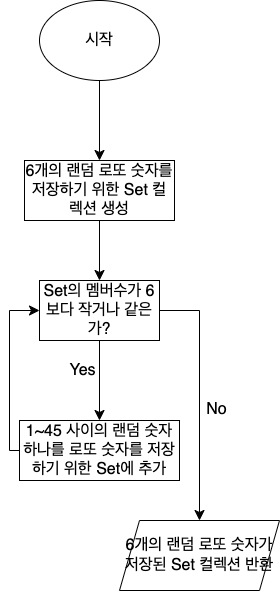

The diagram above was exported from draw.io. Its source (the exported page's mxGraphModel, read from the mxfile embedded in the PNG):
<mxGraphModel dx="468" dy="540" grid="1" gridSize="10" guides="1" tooltips="1" connect="1" arrows="1" fold="1" page="1" pageScale="1" pageWidth="827" pageHeight="1169" math="0" shadow="0">
  <root>
    <mxCell id="0" />
    <mxCell id="1" parent="0" />
    <mxCell id="etpToo4gBl-bOrjQAc6O-1" value="시작" style="ellipse;whiteSpace=wrap;html=1;fontSize=16;" parent="1" vertex="1">
      <mxGeometry x="180" y="40" width="120" height="80" as="geometry" />
    </mxCell>
    <mxCell id="etpToo4gBl-bOrjQAc6O-2" value="" style="endArrow=classic;html=1;rounded=0;fontSize=12;startSize=8;endSize=8;curved=1;exitX=0.5;exitY=1;exitDx=0;exitDy=0;" parent="1" source="etpToo4gBl-bOrjQAc6O-1" edge="1">
      <mxGeometry width="50" height="50" relative="1" as="geometry">
        <mxPoint x="340" y="380" as="sourcePoint" />
        <mxPoint x="240" y="200" as="targetPoint" />
      </mxGeometry>
    </mxCell>
    <mxCell id="etpToo4gBl-bOrjQAc6O-3" value="6개의 랜덤 로또 숫자를 저장하기 위한 Set 컬렉션 생성" style="rounded=0;whiteSpace=wrap;html=1;fontSize=16;" parent="1" vertex="1">
      <mxGeometry x="165" y="200" width="150" height="60" as="geometry" />
    </mxCell>
    <mxCell id="etpToo4gBl-bOrjQAc6O-4" value="" style="endArrow=classic;html=1;rounded=0;fontSize=12;startSize=8;endSize=8;curved=1;exitX=0.5;exitY=1;exitDx=0;exitDy=0;" parent="1" source="etpToo4gBl-bOrjQAc6O-3" edge="1">
      <mxGeometry width="50" height="50" relative="1" as="geometry">
        <mxPoint x="340" y="380" as="sourcePoint" />
        <mxPoint x="240" y="320" as="targetPoint" />
      </mxGeometry>
    </mxCell>
    <mxCell id="etpToo4gBl-bOrjQAc6O-5" value="Set의 멤버수가 6보다 작거나 같은가?" style="rounded=0;whiteSpace=wrap;html=1;fontSize=16;" parent="1" vertex="1">
      <mxGeometry x="180" y="320" width="120" height="60" as="geometry" />
    </mxCell>
    <mxCell id="etpToo4gBl-bOrjQAc6O-6" value="" style="endArrow=classic;html=1;rounded=0;fontSize=12;startSize=8;endSize=8;curved=1;exitX=0.5;exitY=1;exitDx=0;exitDy=0;entryX=0.5;entryY=0;entryDx=0;entryDy=0;" parent="1" source="etpToo4gBl-bOrjQAc6O-5" target="etpToo4gBl-bOrjQAc6O-8" edge="1">
      <mxGeometry width="50" height="50" relative="1" as="geometry">
        <mxPoint x="340" y="510" as="sourcePoint" />
        <mxPoint x="180" y="440" as="targetPoint" />
      </mxGeometry>
    </mxCell>
    <mxCell id="etpToo4gBl-bOrjQAc6O-10" value="Yes" style="edgeLabel;html=1;align=center;verticalAlign=middle;resizable=0;points=[];fontSize=16;" parent="etpToo4gBl-bOrjQAc6O-6" connectable="0" vertex="1">
      <mxGeometry x="0.0426" y="2" relative="1" as="geometry">
        <mxPoint x="-20" y="-13" as="offset" />
      </mxGeometry>
    </mxCell>
    <mxCell id="etpToo4gBl-bOrjQAc6O-7" value="" style="endArrow=classic;html=1;rounded=0;fontSize=12;startSize=8;endSize=8;entryX=0.5;entryY=0;entryDx=0;entryDy=0;exitX=1;exitY=0.5;exitDx=0;exitDy=0;edgeStyle=orthogonalEdgeStyle;" parent="1" source="etpToo4gBl-bOrjQAc6O-5" edge="1">
      <mxGeometry width="50" height="50" relative="1" as="geometry">
        <mxPoint x="360" y="360" as="sourcePoint" />
        <mxPoint x="340" y="560" as="targetPoint" />
        <Array as="points">
          <mxPoint x="340" y="350" />
          <mxPoint x="340" y="560" />
        </Array>
      </mxGeometry>
    </mxCell>
    <mxCell id="etpToo4gBl-bOrjQAc6O-11" value="No" style="edgeLabel;html=1;align=center;verticalAlign=middle;resizable=0;points=[];fontSize=16;" parent="etpToo4gBl-bOrjQAc6O-7" connectable="0" vertex="1">
      <mxGeometry x="-0.2167" relative="1" as="geometry">
        <mxPoint x="16" y="40" as="offset" />
      </mxGeometry>
    </mxCell>
    <mxCell id="etpToo4gBl-bOrjQAc6O-8" value="1~45 사이의 랜덤 숫자 하나를 로또 숫자를 저장하기 위한 Set에 추가" style="rounded=0;whiteSpace=wrap;html=1;fontSize=16;" parent="1" vertex="1">
      <mxGeometry x="160" y="460" width="160" height="60" as="geometry" />
    </mxCell>
    <mxCell id="etpToo4gBl-bOrjQAc6O-12" value="" style="endArrow=classic;html=1;rounded=0;fontSize=12;startSize=8;endSize=8;exitX=0;exitY=0.5;exitDx=0;exitDy=0;entryX=0;entryY=0.5;entryDx=0;entryDy=0;edgeStyle=orthogonalEdgeStyle;" parent="1" source="etpToo4gBl-bOrjQAc6O-8" target="etpToo4gBl-bOrjQAc6O-5" edge="1">
      <mxGeometry width="50" height="50" relative="1" as="geometry">
        <mxPoint x="240" y="380" as="sourcePoint" />
        <mxPoint x="290" y="330" as="targetPoint" />
        <Array as="points">
          <mxPoint x="150" y="490" />
          <mxPoint x="150" y="350" />
        </Array>
      </mxGeometry>
    </mxCell>
    <mxCell id="etpToo4gBl-bOrjQAc6O-15" value="6개의 랜덤 로또 숫자가 저장된 Set 컬렉션 반환" style="shape=parallelogram;perimeter=parallelogramPerimeter;whiteSpace=wrap;html=1;fixedSize=1;fontSize=16;" parent="1" vertex="1">
      <mxGeometry x="260" y="560" width="160" height="70" as="geometry" />
    </mxCell>
  </root>
</mxGraphModel>